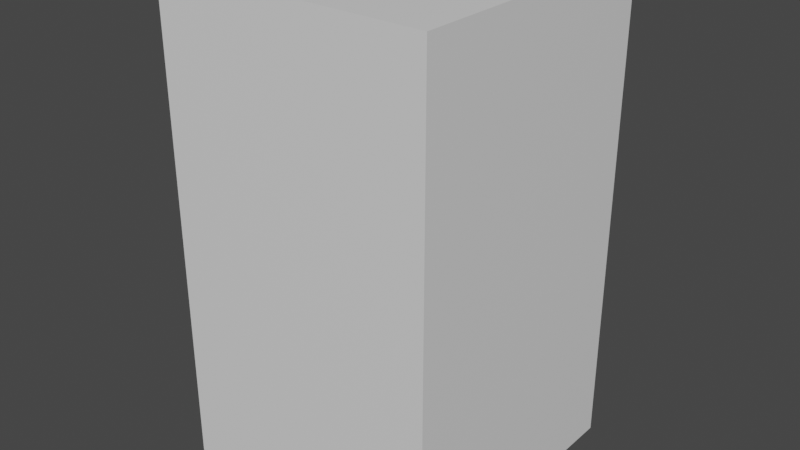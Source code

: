 # Source: Fridge.blend  (saved by Blender 3.4.6; exported with 4.5.12 LTS)
import bpy
from mathutils import Matrix  # noqa: F401  (used for matrix-valued properties, if any)

bpy.ops.wm.read_factory_settings(use_empty=True)
scene = bpy.context.scene
scene.name = 'Scene'

# ---- collections
col_collection = bpy.data.collections.new('Collection'); scene.collection.children.link(col_collection)

# ---- materials (node trees are filled in below, after node groups)
mat_material = bpy.data.materials.new('Material')
mat_material.alpha_threshold = 0.0
mat_material.use_transparent_shadow = False
mat_material.roughness = 0.5
mat_material.line_color = (0.0, 0.0, 0.0, 1.0)

# ---- material node trees
mat_material.use_nodes = True; mat_material.node_tree.nodes.clear()
_N = mat_material.node_tree.nodes; _L = mat_material.node_tree.links
n0 = _N.new('ShaderNodeOutputMaterial'); n0.name = 'Material Output'; n0.location = (300, 300)
n1 = _N.new('ShaderNodeBsdfPrincipled'); n1.name = 'Principled BSDF'; n1.location = (10, 300)
n1.distribution = 'GGX'
n1.subsurface_method = 'RANDOM_WALK_SKIN'
n1.inputs[3].default_value = 1.45
n1.inputs[27].default_value = (0.0, 0.0, 0.0, 1.0)
n1.inputs[28].default_value = 1.0
_L.new(n1.outputs[0], n0.inputs[0])
n0.is_active_output = True

# ---- world
world_world = bpy.data.worlds.new('World'); scene.world = world_world
world_world.use_nodes = True; world_world.node_tree.nodes.clear()
_N = world_world.node_tree.nodes; _L = world_world.node_tree.links
n0 = _N.new('ShaderNodeOutputWorld'); n0.name = 'World Output'; n0.location = (300, 300)
n1 = _N.new('ShaderNodeBackground'); n1.name = 'Background'; n1.location = (10, 300)
n1.inputs[0].default_value = (0.05088, 0.05088, 0.05088, 1.0)
_L.new(n1.outputs[0], n0.inputs[0])
n0.is_active_output = True
world_world.color = (0.05088, 0.05088, 0.05088)
world_world.use_sun_shadow = False
world_world.sun_shadow_jitter_overblur = 0.0

# ---- meshes
me_cube = bpy.data.meshes.new('Cube')
me_cube.from_pydata([(1.0, 1.0, 1.0), (1.0, 1.0, -1.0), (1.0, -1.0, 1.0), (1.0, -1.0, -1.0), (-1.0, 1.0, 1.0), (-1.0, 1.0, -1.0), (-1.0, -1.0, 1.0), (-1.0, -1.0, -1.0)], [], [(0, 4, 6, 2), (3, 2, 6, 7), (7, 6, 4, 5), (5, 1, 3, 7), (1, 0, 2, 3), (5, 4, 0, 1)])
_uv = me_cube.uv_layers.new(name='UVMap')
_uv.uv.foreach_set('vector', [0.625, 0.5, 0.875, 0.5, 0.875, 0.75, 0.625, 0.75, 0.375, 0.75, 0.625, 0.75, 0.625, 1.0, 0.375, 1.0, 0.375, 0.0, 0.625, 0.0, 0.625, 0.25, 0.375, 0.25, 0.125, 0.5, 0.375, 0.5, 0.375, 0.75, 0.125, 0.75, 0.375, 0.5, 0.625, 0.5, 0.625, 0.75, 0.375, 0.75, 0.375, 0.25, 0.625, 0.25, 0.625, 0.5, 0.375, 0.5])
me_cube.materials.append(mat_material)
me_cube.use_mirror_vertex_groups = False
me_cube.update()

# ---- objects
ob_cube = bpy.data.objects.new('Cube', me_cube)

# ---- transforms, parenting, visibility, modifiers, constraints
ob_cube.location = (0.0, 0.0, 0.0)
ob_cube.scale = (1.0, 1.0, 1.75)
ob_cube.lock_rotations_4d = False
ob_cube.empty_display_type = 'ARROWS'
ob_cube.lineart.crease_threshold = 0.0

# ---- collection membership
col_collection.objects.link(ob_cube)

# ---- scene / render settings (as saved in the file)
scene.frame_start = 1; scene.frame_end = 250; scene.frame_set(1)
scene.render.engine = 'BLENDER_EEVEE_NEXT'
scene.cycles.sampling_pattern = 'TABULATED_SOBOL'
scene.cycles.use_light_tree = False
scene.view_settings.view_transform = 'Filmic'
bpy.context.view_layer.update()

# ---- added for rendering (the .blend has no active camera and no usable light): camera, sun
cam_auto = bpy.data.cameras.new('AutoCamera')
cam_auto.lens = 50.0
cam_auto.sensor_width = 36.0
cam_auto.clip_end = 1000.0
ob_auto_camera = bpy.data.objects.new('AutoCamera', cam_auto)
scene.collection.objects.link(ob_auto_camera)
ob_auto_camera.location = (4.16351, -4.99621, 3.33081)
ob_auto_camera.rotation_euler = (1.09748, -7.21219e-08, 0.694738)
scene.camera = ob_auto_camera
light_auto_sun = bpy.data.lights.new('AutoSun', 'SUN')
light_auto_sun.energy = 3.0
light_auto_sun.angle = 0.0523599
ob_auto_sun = bpy.data.objects.new('AutoSun', light_auto_sun)
scene.collection.objects.link(ob_auto_sun)
ob_auto_sun.rotation_euler = (0.872665, 0.174533, 0.523599)
bpy.context.view_layer.update()
